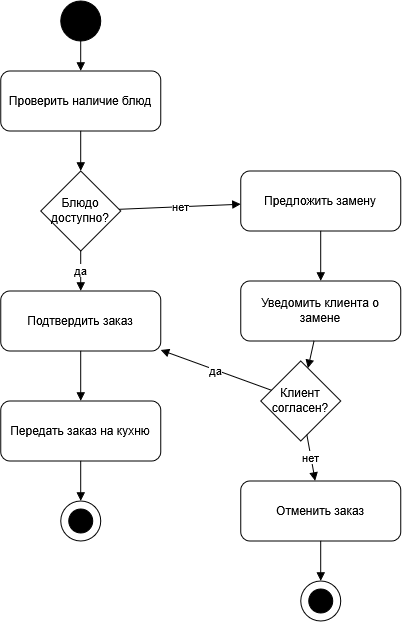

The diagram above was exported from draw.io. Its source (the exported page's mxGraphModel, read from the mxfile embedded in the PNG):
<mxGraphModel dx="862" dy="602" grid="1" gridSize="10" guides="1" tooltips="1" connect="1" arrows="1" fold="1" page="1" pageScale="1" pageWidth="827" pageHeight="1169" math="0" shadow="0">
  <root>
    <mxCell id="0" />
    <mxCell id="1" parent="0" />
    <mxCell id="9IXLN-HwrCyk-AY1LZMn-47" parent="1" style="ellipse;whiteSpace=wrap;html=1;fillColor=#000000;strokeColor=#000000;" value="" vertex="1">
      <mxGeometry height="40" width="40" x="439.20001220703125" y="250.4000244140625" as="geometry" />
    </mxCell>
    <mxCell id="9IXLN-HwrCyk-AY1LZMn-48" parent="1" style="rounded=1;whiteSpace=wrap;html=1;" value="Проверить наличие блюд" vertex="1">
      <mxGeometry height="60" width="160" x="379.20001220703125" y="320.4000244140625" as="geometry" />
    </mxCell>
    <mxCell id="9IXLN-HwrCyk-AY1LZMn-49" parent="1" style="rhombus;whiteSpace=wrap;html=1;" value="Блюдо доступно?" vertex="1">
      <mxGeometry height="80" width="80" x="419.20001220703125" y="420.4000244140625" as="geometry" />
    </mxCell>
    <mxCell id="9IXLN-HwrCyk-AY1LZMn-50" parent="1" style="rounded=1;whiteSpace=wrap;html=1;" value="Предложить замену" vertex="1">
      <mxGeometry height="60" width="160" x="619.2000122070312" y="420.4000244140625" as="geometry" />
    </mxCell>
    <mxCell id="9IXLN-HwrCyk-AY1LZMn-51" parent="1" style="rounded=1;whiteSpace=wrap;html=1;" value="Уведомить клиента о замене" vertex="1">
      <mxGeometry height="60" width="160" x="619.2000122070312" y="530.4000244140625" as="geometry" />
    </mxCell>
    <mxCell id="9IXLN-HwrCyk-AY1LZMn-52" parent="1" style="rhombus;whiteSpace=wrap;html=1;" value="Клиент согласен?" vertex="1">
      <mxGeometry height="80" width="80" x="639.2000122070312" y="610.4000244140625" as="geometry" />
    </mxCell>
    <mxCell id="9IXLN-HwrCyk-AY1LZMn-53" parent="1" style="rounded=1;whiteSpace=wrap;html=1;" value="Подтвердить заказ" vertex="1">
      <mxGeometry height="60" width="160" x="379.20001220703125" y="540.4000244140625" as="geometry" />
    </mxCell>
    <mxCell id="9IXLN-HwrCyk-AY1LZMn-54" parent="1" style="rounded=1;whiteSpace=wrap;html=1;" value="Отменить заказ" vertex="1">
      <mxGeometry height="60" width="160" x="619.2000122070312" y="730.4000244140625" as="geometry" />
    </mxCell>
    <mxCell id="9IXLN-HwrCyk-AY1LZMn-55" parent="1" style="rounded=1;whiteSpace=wrap;html=1;" value="Передать заказ на кухню" vertex="1">
      <mxGeometry height="60" width="160" x="379.20001220703125" y="650.4000244140625" as="geometry" />
    </mxCell>
    <mxCell id="9IXLN-HwrCyk-AY1LZMn-56" parent="1" style="ellipse;whiteSpace=wrap;html=1;fillColor=#FFFFFF;strokeColor=#000000;" value="" vertex="1">
      <mxGeometry height="40" width="40" x="439.20001220703125" y="750.4000244140625" as="geometry" />
    </mxCell>
    <mxCell id="9IXLN-HwrCyk-AY1LZMn-57" parent="1" style="ellipse;whiteSpace=wrap;html=1;fillColor=#000000;strokeColor=#000000;" value="" vertex="1">
      <mxGeometry height="24" width="24" x="447.20001220703125" y="758.4000244140625" as="geometry" />
    </mxCell>
    <mxCell id="9IXLN-HwrCyk-AY1LZMn-58" parent="1" style="ellipse;whiteSpace=wrap;html=1;fillColor=#FFFFFF;strokeColor=#000000;" value="" vertex="1">
      <mxGeometry height="40" width="40" x="679.2000122070312" y="830.4000244140625" as="geometry" />
    </mxCell>
    <mxCell id="9IXLN-HwrCyk-AY1LZMn-59" parent="1" style="ellipse;whiteSpace=wrap;html=1;fillColor=#000000;strokeColor=#000000;" value="" vertex="1">
      <mxGeometry height="24" width="24" x="687.2000122070312" y="838.4000244140625" as="geometry" />
    </mxCell>
    <mxCell id="9IXLN-HwrCyk-AY1LZMn-60" edge="1" parent="1" source="9IXLN-HwrCyk-AY1LZMn-47" style="endArrow=block;html=1;rounded=0;exitX=0.5;exitY=1;entryX=0.5;entryY=0;" target="9IXLN-HwrCyk-AY1LZMn-48" value="">
      <mxGeometry relative="1" as="geometry" />
    </mxCell>
    <mxCell id="9IXLN-HwrCyk-AY1LZMn-61" edge="1" parent="1" source="9IXLN-HwrCyk-AY1LZMn-48" style="endArrow=block;html=1;rounded=0;" target="9IXLN-HwrCyk-AY1LZMn-49" value="">
      <mxGeometry relative="1" as="geometry" />
    </mxCell>
    <mxCell id="9IXLN-HwrCyk-AY1LZMn-62" edge="1" parent="1" source="9IXLN-HwrCyk-AY1LZMn-49" style="endArrow=block;html=1;rounded=0;" target="9IXLN-HwrCyk-AY1LZMn-53" value="да">
      <mxGeometry relative="1" as="geometry" />
    </mxCell>
    <mxCell id="9IXLN-HwrCyk-AY1LZMn-63" edge="1" parent="1" source="9IXLN-HwrCyk-AY1LZMn-49" style="endArrow=block;html=1;rounded=0;" target="9IXLN-HwrCyk-AY1LZMn-50" value="нет">
      <mxGeometry relative="1" as="geometry" />
    </mxCell>
    <mxCell id="9IXLN-HwrCyk-AY1LZMn-64" edge="1" parent="1" source="9IXLN-HwrCyk-AY1LZMn-50" style="endArrow=block;html=1;rounded=0;" target="9IXLN-HwrCyk-AY1LZMn-51" value="">
      <mxGeometry relative="1" as="geometry" />
    </mxCell>
    <mxCell id="9IXLN-HwrCyk-AY1LZMn-65" edge="1" parent="1" source="9IXLN-HwrCyk-AY1LZMn-51" style="endArrow=block;html=1;rounded=0;" target="9IXLN-HwrCyk-AY1LZMn-52" value="">
      <mxGeometry relative="1" as="geometry" />
    </mxCell>
    <mxCell id="9IXLN-HwrCyk-AY1LZMn-66" edge="1" parent="1" source="9IXLN-HwrCyk-AY1LZMn-52" style="endArrow=block;html=1;rounded=0;" target="9IXLN-HwrCyk-AY1LZMn-53" value="да">
      <mxGeometry relative="1" as="geometry" />
    </mxCell>
    <mxCell id="9IXLN-HwrCyk-AY1LZMn-67" edge="1" parent="1" source="9IXLN-HwrCyk-AY1LZMn-52" style="endArrow=block;html=1;rounded=0;" target="9IXLN-HwrCyk-AY1LZMn-54" value="нет">
      <mxGeometry relative="1" as="geometry" />
    </mxCell>
    <mxCell id="9IXLN-HwrCyk-AY1LZMn-68" edge="1" parent="1" source="9IXLN-HwrCyk-AY1LZMn-54" style="endArrow=block;html=1;rounded=0;" target="9IXLN-HwrCyk-AY1LZMn-58" value="">
      <mxGeometry relative="1" as="geometry" />
    </mxCell>
    <mxCell id="9IXLN-HwrCyk-AY1LZMn-69" edge="1" parent="1" source="9IXLN-HwrCyk-AY1LZMn-53" style="endArrow=block;html=1;rounded=0;" target="9IXLN-HwrCyk-AY1LZMn-55" value="">
      <mxGeometry relative="1" as="geometry" />
    </mxCell>
    <mxCell id="9IXLN-HwrCyk-AY1LZMn-70" edge="1" parent="1" source="9IXLN-HwrCyk-AY1LZMn-55" style="endArrow=block;html=1;rounded=0;" target="9IXLN-HwrCyk-AY1LZMn-56" value="">
      <mxGeometry relative="1" as="geometry" />
    </mxCell>
  </root>
</mxGraphModel>